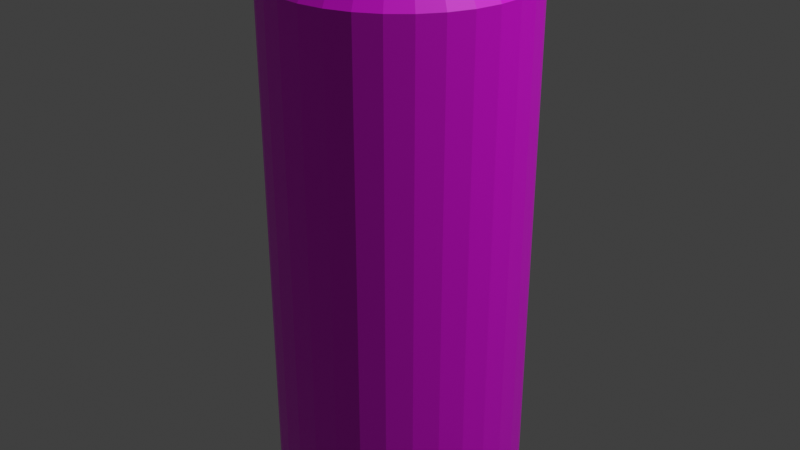 # Source: Plechovka.blend  (saved by Blender 4.2.66; exported with 4.5.12 LTS)
import bpy
from mathutils import Matrix  # noqa: F401  (used for matrix-valued properties, if any)

bpy.ops.wm.read_factory_settings(use_empty=True)
scene = bpy.context.scene
scene.name = 'Scene'

# ---- collections
col_collection = bpy.data.collections.new('Collection'); scene.collection.children.link(col_collection)

# ---- images (referenced by path relative to the original .blend; pixels are not part of the script)
import os
ASSET_DIR = os.environ.get("B2B_ASSET_DIR", "")  # directory of the original .blend (textures are referenced by path, not embedded)
HERE = os.path.dirname(os.path.abspath(__file__))  # packed textures are extracted next to this script under _unpacked/

def load_image(name, relpath, width, height, colorspace="sRGB"):
    """Load a texture the original file referenced (path relative to the .blend, or extracted next to this script)."""
    p = next((c for c in (os.path.join(HERE, relpath), os.path.join(ASSET_DIR, relpath)) if relpath and os.path.exists(c)), "")
    if p:
        img = bpy.data.images.load(p, check_existing=True)
        img.name = name
    else:  # same state as the original file: an image datablock whose file is absent (Cycles renders it pink)
        img = bpy.data.images.new(name, width, height)
        img.source = "FILE"
        img.filepath = "//" + (relpath or name)
    img.colorspace_settings.name = colorspace
    return img
img_skener_202501211_png = load_image('Skener_202501211.png', 'Skener_202501211.png', 1024, 1024, 'sRGB')

# ---- materials (node trees are filled in below, after node groups)
mat_image = bpy.data.materials.new('Image')

# ---- material node trees
mat_image.use_nodes = True; mat_image.node_tree.nodes.clear()
_N = mat_image.node_tree.nodes; _L = mat_image.node_tree.links
n0 = _N.new('ShaderNodeBsdfPrincipled'); n0.name = 'Principled BSDF'; n0.location = (10, 300)
n1 = _N.new('ShaderNodeOutputMaterial'); n1.name = 'Material Output'; n1.location = (300, 300)
n2 = _N.new('ShaderNodeTexImage'); n2.name = 'Image Texture'; n2.location = (-370, 182)
n2.image = img_skener_202501211_png
n2.extension = 'MIRROR'
_L.new(n0.outputs[0], n1.inputs[0])
_L.new(n2.outputs[0], n0.inputs[0])
n1.is_active_output = True

# ---- world
world_world = bpy.data.worlds.new('World'); scene.world = world_world
world_world.use_nodes = True; world_world.node_tree.nodes.clear()
_N = world_world.node_tree.nodes; _L = world_world.node_tree.links
n0 = _N.new('ShaderNodeOutputWorld'); n0.name = 'World Output'; n0.location = (300, 300)
n1 = _N.new('ShaderNodeBackground'); n1.name = 'Background'; n1.location = (10, 300)
n1.inputs[0].default_value = (0.05088, 0.05088, 0.05088, 1.0)
_L.new(n1.outputs[0], n0.inputs[0])
n0.is_active_output = True
world_world.color = (0.05088, 0.05088, 0.05088)
world_world.use_sun_shadow = False
world_world.sun_shadow_jitter_overblur = 0.0

# ---- lights
light_light = bpy.data.lights.new('Light', 'POINT')
light_light.transmission_factor = 0.0
light_light.energy = 1000.0
light_light.shadow_soft_size = 0.1
light_light.shadow_maximum_resolution = 0.006
light_light.use_absolute_resolution = True

# ---- meshes
me_cylinder = bpy.data.meshes.new('Cylinder')
me_cylinder.from_pydata([(8.585e-10, 0.8487, -0.8818), (8.606e-10, 0.8483, 1.014), (0.1656, 0.8324, -0.8818), (0.1655, 0.832, 1.014), (0.3248, 0.7841, -0.8818), (0.3246, 0.7837, 1.014), (0.4715, 0.7056, -0.8818), (0.4713, 0.7053, 1.014), (0.6001, 0.6001, -0.8818), (0.5998, 0.5998, 1.014), (0.7056, 0.4715, -0.8818), (0.7053, 0.4713, 1.014), (0.7841, 0.3248, -0.8818), (0.7837, 0.3246, 1.014), (0.8324, 0.1656, -0.8818), (0.832, 0.1655, 1.014), (0.8487, 4.316e-10, -0.8818), (0.8483, 4.326e-10, 1.014), (0.8324, -0.1656, -0.8818), (0.832, -0.1655, 1.014), (0.7841, -0.3248, -0.8818), (0.7837, -0.3246, 1.014), (0.7056, -0.4715, -0.8818), (0.7053, -0.4713, 1.014), (0.6001, -0.6001, -0.8818), (0.5998, -0.5998, 1.014), (0.4715, -0.7056, -0.8818), (0.4713, -0.7053, 1.014), (0.3248, -0.7841, -0.8818), (0.3246, -0.7837, 1.014), (0.1656, -0.8324, -0.8818), (0.1655, -0.832, 1.014), (8.585e-10, -0.8487, -0.8818), (8.606e-10, -0.8483, 1.014), (-0.1656, -0.8324, -0.8818), (-0.1655, -0.832, 1.014), (-0.3248, -0.7841, -0.8818), (-0.3246, -0.7837, 1.014), (-0.4715, -0.7056, -0.8818), (-0.4713, -0.7053, 1.014), (-0.6001, -0.6001, -0.8818), (-0.5998, -0.5998, 1.014), (-0.7056, -0.4715, -0.8818), (-0.7053, -0.4713, 1.014), (-0.7841, -0.3248, -0.8818), (-0.7837, -0.3246, 1.014), (-0.8324, -0.1656, -0.8818), (-0.832, -0.1655, 1.014), (-0.8487, 4.316e-10, -0.8818), (-0.8483, 4.326e-10, 1.014), (-0.8324, 0.1656, -0.8818), (-0.832, 0.1655, 1.014), (-0.7841, 0.3248, -0.8818), (-0.7837, 0.3246, 1.014), (-0.7056, 0.4715, -0.8818), (-0.7053, 0.4713, 1.014), (-0.6001, 0.6001, -0.8818), (-0.5998, 0.5998, 1.014), (-0.4715, 0.7056, -0.8818), (-0.4713, 0.7053, 1.014), (-0.3248, 0.7841, -0.8818), (-0.3246, 0.7837, 1.014), (-0.1656, 0.8324, -0.8818), (-0.1655, 0.832, 1.014), (0.0, 1.0, -0.9008), (0.1951, 0.9808, -0.9008), (0.3827, 0.9239, -0.9008), (0.5556, 0.8315, -0.9008), (0.7071, 0.7071, -0.9008), (0.8315, 0.5556, -0.9008), (0.9239, 0.3827, -0.9008), (0.9808, 0.1951, -0.9008), (1.0, 0.0, -0.9008), (0.9808, -0.1951, -0.9008), (0.9239, -0.3827, -0.9008), (0.8315, -0.5556, -0.9008), (0.7071, -0.7071, -0.9008), (0.5556, -0.8315, -0.9008), (0.3827, -0.9239, -0.9008), (0.1951, -0.9808, -0.9008), (0.0, -1.0, -0.9008), (-0.1951, -0.9808, -0.9008), (-0.3827, -0.9239, -0.9008), (-0.5556, -0.8315, -0.9008), (-0.7071, -0.7071, -0.9008), (-0.8315, -0.5556, -0.9008), (-0.9239, -0.3827, -0.9008), (-0.9808, -0.1951, -0.9008), (-1.0, 0.0, -0.9008), (-0.9808, 0.1951, -0.9008), (-0.9239, 0.3827, -0.9008), (-0.8315, 0.5556, -0.9008), (-0.7071, 0.7071, -0.9008), (-0.5556, 0.8315, -0.9008), (-0.3827, 0.9239, -0.9008), (-0.1951, 0.9808, -0.9008), (0.0, 1.0, 0.9019), (0.1951, 0.9808, 0.9019), (0.3827, 0.9239, 0.9019), (0.5556, 0.8315, 0.9019), (0.7071, 0.7071, 0.9019), (0.8315, 0.5556, 0.9019), (0.9239, 0.3827, 0.9019), (0.9808, 0.1951, 0.9019), (1.0, 0.0, 0.9019), (0.9808, -0.1951, 0.9019), (0.9239, -0.3827, 0.9019), (0.8315, -0.5556, 0.9019), (0.7071, -0.7071, 0.9019), (0.5556, -0.8315, 0.9019), (0.3827, -0.9239, 0.9019), (0.1951, -0.9808, 0.9019), (0.0, -1.0, 0.9019), (-0.1951, -0.9808, 0.9019), (-0.3827, -0.9239, 0.9019), (-0.5556, -0.8315, 0.9019), (-0.7071, -0.7071, 0.9019), (-0.8315, -0.5556, 0.9019), (-0.9239, -0.3827, 0.9019), (-0.9808, -0.1951, 0.9019), (-1.0, 0.0, 0.9019), (-0.9808, 0.1951, 0.9019), (-0.9239, 0.3827, 0.9019), (-0.8315, 0.5556, 0.9019), (-0.7071, 0.7071, 0.9019), (-0.5556, 0.8315, 0.9019), (-0.3827, 0.9239, 0.9019), (-0.1951, 0.9808, 0.9019), (0.1605, 0.8068, 1.014), (5.155e-10, 0.8226, 1.014), (0.3148, 0.76, 1.014), (0.457, 0.684, 1.014), (0.5817, 0.5817, 1.014), (0.684, 0.457, 1.014), (0.76, 0.3148, 1.014), (0.8068, 0.1605, 1.014), (0.8226, 1.873e-10, 1.014), (0.8068, -0.1605, 1.014), (0.76, -0.3148, 1.014), (0.684, -0.457, 1.014), (0.5817, -0.5817, 1.014), (0.457, -0.684, 1.014), (0.3148, -0.76, 1.014), (0.1605, -0.8068, 1.014), (5.155e-10, -0.8226, 1.014), (-0.1605, -0.8068, 1.014), (-0.3148, -0.76, 1.014), (-0.457, -0.684, 1.014), (-0.5817, -0.5817, 1.014), (-0.684, -0.457, 1.014), (-0.76, -0.3148, 1.014), (-0.8068, -0.1605, 1.014), (-0.8226, 1.873e-10, 1.014), (-0.8068, 0.1605, 1.014), (-0.76, 0.3148, 1.014), (-0.684, 0.457, 1.014), (-0.5817, 0.5817, 1.014), (-0.457, 0.684, 1.014), (-0.3148, 0.76, 1.014), (-0.1605, 0.8068, 1.014), (0.1351, 0.6792, 0.9546), (4.388e-09, 0.6925, 0.9546), (0.265, 0.6398, 0.9546), (0.3847, 0.5758, 0.9546), (0.4897, 0.4897, 0.9546), (0.5758, 0.3847, 0.9546), (0.6398, 0.265, 0.9546), (0.6792, 0.1351, 0.9546), (0.6925, 6.43e-10, 0.9546), (0.6792, -0.1351, 0.9546), (0.6398, -0.265, 0.9546), (0.5758, -0.3847, 0.9546), (0.4897, -0.4897, 0.9546), (0.3847, -0.5758, 0.9546), (0.265, -0.6398, 0.9546), (0.1351, -0.6792, 0.9546), (4.388e-09, -0.6925, 0.9546), (-0.1351, -0.6792, 0.9546), (-0.265, -0.6398, 0.9546), (-0.3847, -0.5758, 0.9546), (-0.4897, -0.4897, 0.9546), (-0.5758, -0.3847, 0.9546), (-0.6398, -0.265, 0.9546), (-0.6792, -0.1351, 0.9546), (-0.6925, 6.43e-10, 0.9546), (-0.6792, 0.1351, 0.9546), (-0.6398, 0.265, 0.9546), (-0.5758, 0.3847, 0.9546), (-0.4897, 0.4897, 0.9546), (-0.3847, 0.5758, 0.9546), (-0.265, 0.6398, 0.9546), (-0.1351, 0.6792, 0.9546), (0.1747, 0.8784, -0.9504), (0.3428, 0.8275, -0.9504), (0.4976, 0.7447, -0.9504), (0.6333, 0.6333, -0.9504), (0.7447, 0.4976, -0.9504), (0.8275, 0.3428, -0.9504), (0.8784, 0.1747, -0.9504), (0.8957, 9.205e-11, -0.9504), (0.8784, -0.1747, -0.9504), (0.8275, -0.3428, -0.9504), (0.7447, -0.4976, -0.9504), (0.6333, -0.6333, -0.9504), (0.4976, -0.7447, -0.9504), (0.3428, -0.8275, -0.9504), (0.1747, -0.8784, -0.9504), (1.721e-09, -0.8957, -0.9504), (-0.1747, -0.8784, -0.9504), (-0.3428, -0.8275, -0.9504), (-0.4976, -0.7447, -0.9504), (-0.6333, -0.6333, -0.9504), (-0.7447, -0.4976, -0.9504), (-0.8275, -0.3428, -0.9504), (-0.8784, -0.1747, -0.9504), (-0.8957, 9.205e-11, -0.9504), (-0.8784, 0.1747, -0.9504), (-0.8275, 0.3428, -0.9504), (-0.7447, 0.4976, -0.9504), (-0.6333, 0.6333, -0.9504), (-0.4976, 0.7447, -0.9504), (-0.3428, 0.8275, -0.9504), (-0.1747, 0.8784, -0.9504), (1.721e-09, 0.8957, -0.9504), (1.41e-09, 0.9087, -0.9417), (3.528e-10, 0.9679, -0.9114), (8.257e-10, 0.9375, -0.925), (0.1888, 0.9493, -0.9114), (0.1773, 0.8912, -0.9417), (0.1829, 0.9195, -0.925), (0.3704, 0.8942, -0.9114), (0.3477, 0.8395, -0.9417), (0.3588, 0.8662, -0.925), (0.5377, 0.8048, -0.9114), (0.5048, 0.7555, -0.9417), (0.5209, 0.7795, -0.925), (0.6844, 0.6844, -0.9114), (0.6425, 0.6425, -0.9417), (0.6629, 0.6629, -0.925), (0.8048, 0.5377, -0.9114), (0.7555, 0.5048, -0.9417), (0.7795, 0.5209, -0.925), (0.8942, 0.3704, -0.9114), (0.8395, 0.3477, -0.9417), (0.8662, 0.3588, -0.925), (0.9493, 0.1888, -0.9114), (0.8912, 0.1773, -0.9417), (0.9195, 0.1829, -0.925), (0.9679, 1.085e-10, -0.9114), (0.9087, 1.216e-10, -0.9417), (0.9375, 1.468e-10, -0.925), (0.9493, -0.1888, -0.9114), (0.8912, -0.1773, -0.9417), (0.9195, -0.1829, -0.925), (0.8942, -0.3704, -0.9114), (0.8395, -0.3477, -0.9417), (0.8662, -0.3588, -0.925), (0.8048, -0.5377, -0.9114), (0.7555, -0.5048, -0.9417), (0.7795, -0.5209, -0.925), (0.6844, -0.6844, -0.9114), (0.6425, -0.6425, -0.9417), (0.6629, -0.6629, -0.925), (0.5377, -0.8048, -0.9114), (0.5048, -0.7555, -0.9417), (0.5209, -0.7795, -0.925), (0.3704, -0.8942, -0.9114), (0.3477, -0.8395, -0.9417), (0.3588, -0.8662, -0.925), (0.1888, -0.9493, -0.9114), (0.1773, -0.8912, -0.9417), (0.1829, -0.9195, -0.925), (3.528e-10, -0.9679, -0.9114), (1.41e-09, -0.9087, -0.9417), (8.257e-10, -0.9375, -0.925), (-0.1888, -0.9493, -0.9114), (-0.1773, -0.8912, -0.9417), (-0.1829, -0.9195, -0.925), (-0.3704, -0.8942, -0.9114), (-0.3477, -0.8395, -0.9417), (-0.3588, -0.8662, -0.925), (-0.5377, -0.8048, -0.9114), (-0.5048, -0.7555, -0.9417), (-0.5209, -0.7795, -0.925), (-0.6844, -0.6844, -0.9114), (-0.6425, -0.6425, -0.9417), (-0.6629, -0.6629, -0.925), (-0.8048, -0.5377, -0.9114), (-0.7555, -0.5048, -0.9417), (-0.7795, -0.5209, -0.925), (-0.8942, -0.3704, -0.9114), (-0.8395, -0.3477, -0.9417), (-0.8662, -0.3588, -0.925), (-0.9493, -0.1888, -0.9114), (-0.8912, -0.1773, -0.9417), (-0.9195, -0.1829, -0.925), (-0.9679, 1.085e-10, -0.9114), (-0.9087, 1.216e-10, -0.9417), (-0.9375, 1.468e-10, -0.925), (-0.9493, 0.1888, -0.9114), (-0.8912, 0.1773, -0.9417), (-0.9195, 0.1829, -0.925), (-0.8942, 0.3704, -0.9114), (-0.8395, 0.3477, -0.9417), (-0.8662, 0.3588, -0.925), (-0.8048, 0.5377, -0.9114), (-0.7555, 0.5048, -0.9417), (-0.7795, 0.5209, -0.925), (-0.6844, 0.6844, -0.9114), (-0.6425, 0.6425, -0.9417), (-0.6629, 0.6629, -0.925), (-0.5377, 0.8048, -0.9114), (-0.5048, 0.7555, -0.9417), (-0.5209, 0.7795, -0.925), (-0.3704, 0.8942, -0.9114), (-0.3477, 0.8395, -0.9417), (-0.3588, 0.8662, -0.925), (-0.1888, 0.9493, -0.9114), (-0.1773, 0.8912, -0.9417), (-0.1829, 0.9195, -0.925)], [], [(96, 1, 3, 97), (97, 3, 5, 98), (98, 5, 7, 99), (99, 7, 9, 100), (100, 9, 11, 101), (101, 11, 13, 102), (102, 13, 15, 103), (103, 15, 17, 104), (104, 17, 19, 105), (105, 19, 21, 106), (106, 21, 23, 107), (107, 23, 25, 108), (108, 25, 27, 109), (109, 27, 29, 110), (110, 29, 31, 111), (111, 31, 33, 112), (112, 33, 35, 113), (113, 35, 37, 114), (114, 37, 39, 115), (115, 39, 41, 116), (116, 41, 43, 117), (117, 43, 45, 118), (118, 45, 47, 119), (119, 47, 49, 120), (120, 49, 51, 121), (121, 51, 53, 122), (122, 53, 55, 123), (123, 55, 57, 124), (124, 57, 59, 125), (125, 59, 61, 126), (13, 11, 133, 134), (126, 61, 63, 127), (127, 63, 1, 96), (0, 2, 4, 6, 8, 10, 12, 14, 16, 18, 20, 22, 24, 26, 28, 30, 32, 34, 36, 38, 40, 42, 44, 46, 48, 50, 52, 54, 56, 58, 60, 62), (192, 228, 231, 193), (221, 315, 318, 222), (220, 312, 315, 221), (219, 309, 312, 220), (218, 306, 309, 219), (217, 303, 306, 218), (216, 300, 303, 217), (215, 297, 300, 216), (214, 294, 297, 215), (213, 291, 294, 214), (212, 288, 291, 213), (211, 285, 288, 212), (210, 282, 285, 211), (209, 279, 282, 210), (208, 276, 279, 209), (207, 273, 276, 208), (206, 270, 273, 207), (205, 267, 270, 206), (204, 264, 267, 205), (203, 261, 264, 204), (202, 258, 261, 203), (201, 255, 258, 202), (200, 252, 255, 201), (199, 249, 252, 200), (198, 246, 249, 199), (197, 243, 246, 198), (196, 240, 243, 197), (195, 237, 240, 196), (194, 234, 237, 195), (193, 231, 234, 194), (222, 318, 224, 223), (95, 127, 96, 64), (94, 126, 127, 95), (93, 125, 126, 94), (92, 124, 125, 93), (91, 123, 124, 92), (90, 122, 123, 91), (89, 121, 122, 90), (88, 120, 121, 89), (87, 119, 120, 88), (86, 118, 119, 87), (85, 117, 118, 86), (84, 116, 117, 85), (83, 115, 116, 84), (82, 114, 115, 83), (81, 113, 114, 82), (80, 112, 113, 81), (79, 111, 112, 80), (78, 110, 111, 79), (77, 109, 110, 78), (76, 108, 109, 77), (75, 107, 108, 76), (74, 106, 107, 75), (73, 105, 106, 74), (72, 104, 105, 73), (71, 103, 104, 72), (70, 102, 103, 71), (69, 101, 102, 70), (68, 100, 101, 69), (67, 99, 100, 68), (66, 98, 99, 67), (65, 97, 98, 66), (64, 96, 97, 65), (150, 149, 181, 182), (31, 29, 142, 143), (49, 47, 151, 152), (5, 3, 128, 130), (23, 21, 138, 139), (41, 39, 147, 148), (59, 57, 156, 157), (15, 13, 134, 135), (33, 31, 143, 144), (51, 49, 152, 153), (7, 5, 130, 131), (25, 23, 139, 140), (43, 41, 148, 149), (61, 59, 157, 158), (17, 15, 135, 136), (35, 33, 144, 145), (53, 51, 153, 154), (9, 7, 131, 132), (27, 25, 140, 141), (45, 43, 149, 150), (63, 61, 158, 159), (19, 17, 136, 137), (37, 35, 145, 146), (55, 53, 154, 155), (11, 9, 132, 133), (29, 27, 141, 142), (47, 45, 150, 151), (3, 1, 129, 128), (1, 63, 159, 129), (21, 19, 137, 138), (39, 37, 146, 147), (57, 55, 155, 156), (160, 161, 191, 190, 189, 188, 187, 186, 185, 184, 183, 182, 181, 180, 179, 178, 177, 176, 175, 174, 173, 172, 171, 170, 169, 168, 167, 166, 165, 164, 163, 162), (137, 136, 168, 169), (151, 150, 182, 183), (138, 137, 169, 170), (152, 151, 183, 184), (139, 138, 170, 171), (153, 152, 184, 185), (140, 139, 171, 172), (154, 153, 185, 186), (141, 140, 172, 173), (155, 154, 186, 187), (142, 141, 173, 174), (128, 129, 161, 160), (156, 155, 187, 188), (143, 142, 174, 175), (130, 128, 160, 162), (157, 156, 188, 189), (144, 143, 175, 176), (131, 130, 162, 163), (158, 157, 189, 190), (145, 144, 176, 177), (132, 131, 163, 164), (159, 158, 190, 191), (146, 145, 177, 178), (133, 132, 164, 165), (129, 159, 191, 161), (147, 146, 178, 179), (134, 133, 165, 166), (148, 147, 179, 180), (135, 134, 166, 167), (149, 148, 180, 181), (136, 135, 167, 168), (0, 223, 192, 2), (2, 192, 193, 4), (4, 193, 194, 6), (6, 194, 195, 8), (8, 195, 196, 10), (10, 196, 197, 12), (12, 197, 198, 14), (14, 198, 199, 16), (16, 199, 200, 18), (18, 200, 201, 20), (20, 201, 202, 22), (22, 202, 203, 24), (24, 203, 204, 26), (26, 204, 205, 28), (28, 205, 206, 30), (30, 206, 207, 32), (32, 207, 208, 34), (34, 208, 209, 36), (36, 209, 210, 38), (38, 210, 211, 40), (40, 211, 212, 42), (42, 212, 213, 44), (44, 213, 214, 46), (46, 214, 215, 48), (48, 215, 216, 50), (50, 216, 217, 52), (52, 217, 218, 54), (54, 218, 219, 56), (56, 219, 220, 58), (58, 220, 221, 60), (60, 221, 222, 62), (62, 222, 223, 0), (317, 95, 64, 225), (227, 65, 66, 230), (230, 66, 67, 233), (233, 67, 68, 236), (236, 68, 69, 239), (239, 69, 70, 242), (242, 70, 71, 245), (245, 71, 72, 248), (248, 72, 73, 251), (251, 73, 74, 254), (254, 74, 75, 257), (257, 75, 76, 260), (260, 76, 77, 263), (263, 77, 78, 266), (266, 78, 79, 269), (269, 79, 80, 272), (272, 80, 81, 275), (275, 81, 82, 278), (278, 82, 83, 281), (281, 83, 84, 284), (284, 84, 85, 287), (287, 85, 86, 290), (290, 86, 87, 293), (293, 87, 88, 296), (296, 88, 89, 299), (299, 89, 90, 302), (302, 90, 91, 305), (305, 91, 92, 308), (308, 92, 93, 311), (311, 93, 94, 314), (314, 94, 95, 317), (223, 224, 228, 192), (225, 227, 229, 226), (226, 229, 228, 224), (227, 230, 232, 229), (229, 232, 231, 228), (230, 233, 235, 232), (232, 235, 234, 231), (233, 236, 238, 235), (235, 238, 237, 234), (236, 239, 241, 238), (238, 241, 240, 237), (239, 242, 244, 241), (241, 244, 243, 240), (242, 245, 247, 244), (244, 247, 246, 243), (245, 248, 250, 247), (247, 250, 249, 246), (248, 251, 253, 250), (250, 253, 252, 249), (251, 254, 256, 253), (253, 256, 255, 252), (254, 257, 259, 256), (256, 259, 258, 255), (257, 260, 262, 259), (259, 262, 261, 258), (260, 263, 265, 262), (262, 265, 264, 261), (263, 266, 268, 265), (265, 268, 267, 264), (266, 269, 271, 268), (268, 271, 270, 267), (269, 272, 274, 271), (271, 274, 273, 270), (272, 275, 277, 274), (274, 277, 276, 273), (275, 278, 280, 277), (277, 280, 279, 276), (278, 281, 283, 280), (280, 283, 282, 279), (281, 284, 286, 283), (283, 286, 285, 282), (284, 287, 289, 286), (286, 289, 288, 285), (287, 290, 292, 289), (289, 292, 291, 288), (290, 293, 295, 292), (292, 295, 294, 291), (293, 296, 298, 295), (295, 298, 297, 294), (296, 299, 301, 298), (298, 301, 300, 297), (299, 302, 304, 301), (301, 304, 303, 300), (302, 305, 307, 304), (304, 307, 306, 303), (305, 308, 310, 307), (307, 310, 309, 306), (308, 311, 313, 310), (310, 313, 312, 309), (311, 314, 316, 313), (313, 316, 315, 312), (314, 317, 319, 316), (316, 319, 318, 315), (317, 225, 226, 319), (319, 226, 224, 318), (225, 64, 65, 227)])
_uv = me_cylinder.uv_layers.new(name='UVMap')
_uv.uv.foreach_set('vector', [0.5347, 0.07297, 0.7039, 0.06314, 0.7062, 0.08482, 0.537, 0.09466, 0.537, 0.09466, 0.7062, 0.08482, 0.7084, 0.1065, 0.5392, 0.1163, 0.5392, 0.1163, 0.7084, 0.1065, 0.7107, 0.1282, 0.5415, 0.138, 0.5415, 0.138, 0.7107, 0.1282, 0.713, 0.1499, 0.5438, 0.1597, 0.5438, 0.1597, 0.713, 0.1499, 0.7152, 0.1715, 0.546, 0.1814, 0.546, 0.1814, 0.7152, 0.1715, 0.7175, 0.1932, 0.5483, 0.2031, 0.5483, 0.2031, 0.7175, 0.1932, 0.7198, 0.2149, 0.5506, 0.2247, 0.5506, 0.2247, 0.7198, 0.2149, 0.7221, 0.2366, 0.5528, 0.2464, 0.5528, 0.2464, 0.7221, 0.2366, 0.7243, 0.2583, 0.5551, 0.2681, 0.5551, 0.2681, 0.7243, 0.2583, 0.7266, 0.28, 0.5574, 0.2898, 0.5574, 0.2898, 0.7266, 0.28, 0.7289, 0.3016, 0.5596, 0.3115, 0.5596, 0.3115, 0.7289, 0.3016, 0.7311, 0.3233, 0.5619, 0.3332, 0.5619, 0.3332, 0.7311, 0.3233, 0.7334, 0.345, 0.5642, 0.3548, 0.5642, 0.3548, 0.7334, 0.345, 0.7357, 0.3667, 0.5664, 0.3765, 0.5664, 0.3765, 0.7357, 0.3667, 0.7379, 0.3884, 0.5687, 0.3982, 0.5687, 0.3982, 0.7379, 0.3884, 0.7402, 0.41, 0.571, 0.4199, 0.571, 0.4199, 0.7402, 0.41, 0.7425, 0.4317, 0.5732, 0.4416, 0.5732, 0.4416, 0.7425, 0.4317, 0.7447, 0.4534, 0.5755, 0.4632, 0.5755, 0.4632, 0.7447, 0.4534, 0.747, 0.4751, 0.5778, 0.4849, 0.5778, 0.4849, 0.747, 0.4751, 0.7493, 0.4968, 0.5801, 0.5066, 0.5801, 0.5066, 0.7493, 0.4968, 0.7515, 0.5185, 0.5823, 0.5283, 0.5823, 0.5283, 0.7515, 0.5185, 0.7538, 0.5401, 0.5846, 0.55, 0.5846, 0.55, 0.7538, 0.5401, 0.7561, 0.5618, 0.5869, 0.5717, 0.5869, 0.5717, 0.7561, 0.5618, 0.7583, 0.5835, 0.5891, 0.5933, 0.5891, 0.5933, 0.7583, 0.5835, 0.7606, 0.6052, 0.5914, 0.615, 0.5914, 0.615, 0.7606, 0.6052, 0.7629, 0.6269, 0.5937, 0.6367, 0.5937, 0.6367, 0.7629, 0.6269, 0.7651, 0.6486, 0.5959, 0.6584, 0.5959, 0.6584, 0.7651, 0.6486, 0.7674, 0.6702, 0.5982, 0.6801, 0.5982, 0.6801, 0.7674, 0.6702, 0.7697, 0.6919, 0.6005, 0.7017, 0.6005, 0.7017, 0.7697, 0.6919, 0.7719, 0.7136, 0.6027, 0.7234, 0.7175, 0.1932, 0.7152, 0.1715, 0.7152, 0.1715, 0.7175, 0.1932, 0.6027, 0.7234, 0.7719, 0.7136, 0.7742, 0.7353, 0.605, 0.7451, 0.605, 0.7451, 0.7742, 0.7353, 0.7765, 0.757, 0.6073, 0.7668, 0.983, 0.04329, 0.9824, 0.03727, 0.9801, 0.03139, 0.976, 0.02587, 0.9703, 0.02094, 0.9633, 0.01677, 0.9552, 0.01353, 0.9464, 0.01135, 0.9371, 0.0103, 0.9277, 0.01043, 0.9186, 0.01173, 0.9102, 0.01416, 0.9027, 0.01761, 0.8964, 0.02196, 0.8917, 0.02704, 0.8886, 0.03266, 0.8873, 0.03859, 0.8878, 0.04462, 0.8902, 0.0505, 0.8943, 0.05601, 0.8999, 0.06095, 0.9069, 0.06512, 0.915, 0.06836, 0.9239, 0.07054, 0.9332, 0.07159, 0.9425, 0.07146, 0.9516, 0.07015, 0.9601, 0.06773, 0.9676, 0.06427, 0.9738, 0.05992, 0.9786, 0.05484, 0.9817, 0.04923, 0.1985, 0.1143, 0.2193, 0.1131, 0.2215, 0.1348, 0.2008, 0.136, 0.2643, 0.7431, 0.285, 0.7419, 0.2873, 0.7636, 0.2665, 0.7648, 0.262, 0.7214, 0.2828, 0.7202, 0.285, 0.7419, 0.2643, 0.7431, 0.2597, 0.6997, 0.2805, 0.6985, 0.2828, 0.7202, 0.262, 0.7214, 0.2575, 0.6781, 0.2782, 0.6768, 0.2805, 0.6985, 0.2597, 0.6997, 0.2552, 0.6564, 0.276, 0.6552, 0.2782, 0.6768, 0.2575, 0.6781, 0.2529, 0.6347, 0.2737, 0.6335, 0.276, 0.6552, 0.2552, 0.6564, 0.2507, 0.613, 0.2714, 0.6118, 0.2737, 0.6335, 0.2529, 0.6347, 0.2484, 0.5913, 0.2692, 0.5901, 0.2714, 0.6118, 0.2507, 0.613, 0.2461, 0.5696, 0.2669, 0.5684, 0.2692, 0.5901, 0.2484, 0.5913, 0.2439, 0.548, 0.2646, 0.5468, 0.2669, 0.5684, 0.2461, 0.5696, 0.2416, 0.5263, 0.2624, 0.5251, 0.2646, 0.5468, 0.2439, 0.548, 0.2393, 0.5046, 0.2601, 0.5034, 0.2624, 0.5251, 0.2416, 0.5263, 0.2371, 0.4829, 0.2578, 0.4817, 0.2601, 0.5034, 0.2393, 0.5046, 0.2348, 0.4612, 0.2556, 0.46, 0.2578, 0.4817, 0.2371, 0.4829, 0.2325, 0.4396, 0.2533, 0.4383, 0.2556, 0.46, 0.2348, 0.4612, 0.2303, 0.4179, 0.251, 0.4167, 0.2533, 0.4383, 0.2325, 0.4396, 0.228, 0.3962, 0.2487, 0.395, 0.251, 0.4167, 0.2303, 0.4179, 0.2257, 0.3745, 0.2465, 0.3733, 0.2487, 0.395, 0.228, 0.3962, 0.2234, 0.3528, 0.2442, 0.3516, 0.2465, 0.3733, 0.2257, 0.3745, 0.2212, 0.3311, 0.2419, 0.3299, 0.2442, 0.3516, 0.2234, 0.3528, 0.2189, 0.3095, 0.2397, 0.3083, 0.2419, 0.3299, 0.2212, 0.3311, 0.2166, 0.2878, 0.2374, 0.2866, 0.2397, 0.3083, 0.2189, 0.3095, 0.2144, 0.2661, 0.2351, 0.2649, 0.2374, 0.2866, 0.2166, 0.2878, 0.2121, 0.2444, 0.2329, 0.2432, 0.2351, 0.2649, 0.2144, 0.2661, 0.2098, 0.2227, 0.2306, 0.2215, 0.2329, 0.2432, 0.2121, 0.2444, 0.2076, 0.2011, 0.2283, 0.1998, 0.2306, 0.2215, 0.2098, 0.2227, 0.2053, 0.1794, 0.2261, 0.1782, 0.2283, 0.1998, 0.2076, 0.2011, 0.203, 0.1577, 0.2238, 0.1565, 0.2261, 0.1782, 0.2053, 0.1794, 0.2008, 0.136, 0.2215, 0.1348, 0.2238, 0.1565, 0.203, 0.1577, 0.2665, 0.7648, 0.2873, 0.7636, 0.2896, 0.7853, 0.2688, 0.7865, 0.4358, 0.7549, 0.605, 0.7451, 0.6073, 0.7668, 0.4381, 0.7766, 0.4335, 0.7333, 0.6027, 0.7234, 0.605, 0.7451, 0.4358, 0.7549, 0.4313, 0.7116, 0.6005, 0.7017, 0.6027, 0.7234, 0.4335, 0.7333, 0.429, 0.6899, 0.5982, 0.6801, 0.6005, 0.7017, 0.4313, 0.7116, 0.4267, 0.6682, 0.5959, 0.6584, 0.5982, 0.6801, 0.429, 0.6899, 0.4244, 0.6465, 0.5937, 0.6367, 0.5959, 0.6584, 0.4267, 0.6682, 0.4222, 0.6249, 0.5914, 0.615, 0.5937, 0.6367, 0.4244, 0.6465, 0.4199, 0.6032, 0.5891, 0.5933, 0.5914, 0.615, 0.4222, 0.6249, 0.4176, 0.5815, 0.5869, 0.5717, 0.5891, 0.5933, 0.4199, 0.6032, 0.4154, 0.5598, 0.5846, 0.55, 0.5869, 0.5717, 0.4176, 0.5815, 0.4131, 0.5381, 0.5823, 0.5283, 0.5846, 0.55, 0.4154, 0.5598, 0.4108, 0.5164, 0.5801, 0.5066, 0.5823, 0.5283, 0.4131, 0.5381, 0.4086, 0.4948, 0.5778, 0.4849, 0.5801, 0.5066, 0.4108, 0.5164, 0.4063, 0.4731, 0.5755, 0.4632, 0.5778, 0.4849, 0.4086, 0.4948, 0.404, 0.4514, 0.5732, 0.4416, 0.5755, 0.4632, 0.4063, 0.4731, 0.4018, 0.4297, 0.571, 0.4199, 0.5732, 0.4416, 0.404, 0.4514, 0.3995, 0.408, 0.5687, 0.3982, 0.571, 0.4199, 0.4018, 0.4297, 0.3972, 0.3864, 0.5664, 0.3765, 0.5687, 0.3982, 0.3995, 0.408, 0.395, 0.3647, 0.5642, 0.3548, 0.5664, 0.3765, 0.3972, 0.3864, 0.3927, 0.343, 0.5619, 0.3332, 0.5642, 0.3548, 0.395, 0.3647, 0.3904, 0.3213, 0.5596, 0.3115, 0.5619, 0.3332, 0.3927, 0.343, 0.3882, 0.2996, 0.5574, 0.2898, 0.5596, 0.3115, 0.3904, 0.3213, 0.3859, 0.2779, 0.5551, 0.2681, 0.5574, 0.2898, 0.3882, 0.2996, 0.3836, 0.2563, 0.5528, 0.2464, 0.5551, 0.2681, 0.3859, 0.2779, 0.3814, 0.2346, 0.5506, 0.2247, 0.5528, 0.2464, 0.3836, 0.2563, 0.3791, 0.2129, 0.5483, 0.2031, 0.5506, 0.2247, 0.3814, 0.2346, 0.3768, 0.1912, 0.546, 0.1814, 0.5483, 0.2031, 0.3791, 0.2129, 0.3746, 0.1695, 0.5438, 0.1597, 0.546, 0.1814, 0.3768, 0.1912, 0.3723, 0.1479, 0.5415, 0.138, 0.5438, 0.1597, 0.3746, 0.1695, 0.37, 0.1262, 0.5392, 0.1163, 0.5415, 0.138, 0.3723, 0.1479, 0.3678, 0.1045, 0.537, 0.09466, 0.5392, 0.1163, 0.37, 0.1262, 0.3655, 0.08281, 0.5347, 0.07297, 0.537, 0.09466, 0.3678, 0.1045, 0.7538, 0.5401, 0.7515, 0.5185, 0.7515, 0.5185, 0.7538, 0.5401, 0.7379, 0.3884, 0.7357, 0.3667, 0.7357, 0.3667, 0.7379, 0.3884, 0.7583, 0.5835, 0.7561, 0.5618, 0.7561, 0.5618, 0.7583, 0.5835, 0.7084, 0.1065, 0.7062, 0.08482, 0.7062, 0.08482, 0.7084, 0.1065, 0.7289, 0.3016, 0.7266, 0.28, 0.7266, 0.28, 0.7289, 0.3016, 0.7493, 0.4968, 0.747, 0.4751, 0.747, 0.4751, 0.7493, 0.4968, 0.7697, 0.6919, 0.7674, 0.6702, 0.7674, 0.6702, 0.7697, 0.6919, 0.7198, 0.2149, 0.7175, 0.1932, 0.7175, 0.1932, 0.7198, 0.2149, 0.7402, 0.41, 0.7379, 0.3884, 0.7379, 0.3884, 0.7402, 0.41, 0.7606, 0.6052, 0.7583, 0.5835, 0.7583, 0.5835, 0.7606, 0.6052, 0.7107, 0.1282, 0.7084, 0.1065, 0.7084, 0.1065, 0.7107, 0.1282, 0.7311, 0.3233, 0.7289, 0.3016, 0.7289, 0.3016, 0.7311, 0.3233, 0.7515, 0.5185, 0.7493, 0.4968, 0.7493, 0.4968, 0.7515, 0.5185, 0.7719, 0.7136, 0.7697, 0.6919, 0.7697, 0.6919, 0.7719, 0.7136, 0.7221, 0.2366, 0.7198, 0.2149, 0.7198, 0.2149, 0.7221, 0.2366, 0.7425, 0.4317, 0.7402, 0.41, 0.7402, 0.41, 0.7425, 0.4317, 0.7629, 0.6269, 0.7606, 0.6052, 0.7606, 0.6052, 0.7629, 0.6269, 0.713, 0.1499, 0.7107, 0.1282, 0.7107, 0.1282, 0.713, 0.1499, 0.7334, 0.345, 0.7311, 0.3233, 0.7311, 0.3233, 0.7334, 0.345, 0.7538, 0.5401, 0.7515, 0.5185, 0.7515, 0.5185, 0.7538, 0.5401, 0.7742, 0.7353, 0.7719, 0.7136, 0.7719, 0.7136, 0.7742, 0.7353, 0.7243, 0.2583, 0.7221, 0.2366, 0.7221, 0.2366, 0.7243, 0.2583, 0.7447, 0.4534, 0.7425, 0.4317, 0.7425, 0.4317, 0.7447, 0.4534, 0.7651, 0.6486, 0.7629, 0.6269, 0.7629, 0.6269, 0.7651, 0.6486, 0.7152, 0.1715, 0.713, 0.1499, 0.713, 0.1499, 0.7152, 0.1715, 0.7357, 0.3667, 0.7334, 0.345, 0.7334, 0.345, 0.7357, 0.3667, 0.7561, 0.5618, 0.7538, 0.5401, 0.7538, 0.5401, 0.7561, 0.5618, 0.7062, 0.08482, 0.7039, 0.06314, 0.7039, 0.06314, 0.7062, 0.08482, 0.7765, 0.757, 0.7742, 0.7353, 0.7742, 0.7353, 0.7765, 0.757, 0.7266, 0.28, 0.7243, 0.2583, 0.7243, 0.2583, 0.7266, 0.28, 0.747, 0.4751, 0.7447, 0.4534, 0.7447, 0.4534, 0.747, 0.4751, 0.7674, 0.6702, 0.7651, 0.6486, 0.7651, 0.6486, 0.7674, 0.6702, 0.7062, 0.08482, 0.7039, 0.06314, 0.7742, 0.7353, 0.7719, 0.7136, 0.7697, 0.6919, 0.7674, 0.6702, 0.7651, 0.6486, 0.7629, 0.6269, 0.7606, 0.6052, 0.7583, 0.5835, 0.7561, 0.5618, 0.7538, 0.5401, 0.7515, 0.5185, 0.7493, 0.4968, 0.747, 0.4751, 0.7447, 0.4534, 0.7425, 0.4317, 0.7402, 0.41, 0.7379, 0.3884, 0.7357, 0.3667, 0.7334, 0.345, 0.7311, 0.3233, 0.7289, 0.3016, 0.7266, 0.28, 0.7243, 0.2583, 0.7221, 0.2366, 0.7198, 0.2149, 0.7175, 0.1932, 0.7152, 0.1715, 0.713, 0.1499, 0.7107, 0.1282, 0.7084, 0.1065, 0.7243, 0.2583, 0.7221, 0.2366, 0.7221, 0.2366, 0.7243, 0.2583, 0.7561, 0.5618, 0.7538, 0.5401, 0.7538, 0.5401, 0.7561, 0.5618, 0.7266, 0.28, 0.7243, 0.2583, 0.7243, 0.2583, 0.7266, 0.28, 0.7583, 0.5835, 0.7561, 0.5618, 0.7561, 0.5618, 0.7583, 0.5835, 0.7289, 0.3016, 0.7266, 0.28, 0.7266, 0.28, 0.7289, 0.3016, 0.7606, 0.6052, 0.7583, 0.5835, 0.7583, 0.5835, 0.7606, 0.6052, 0.7311, 0.3233, 0.7289, 0.3016, 0.7289, 0.3016, 0.7311, 0.3233, 0.7629, 0.6269, 0.7606, 0.6052, 0.7606, 0.6052, 0.7629, 0.6269, 0.7334, 0.345, 0.7311, 0.3233, 0.7311, 0.3233, 0.7334, 0.345, 0.7651, 0.6486, 0.7629, 0.6269, 0.7629, 0.6269, 0.7651, 0.6486, 0.7357, 0.3667, 0.7334, 0.345, 0.7334, 0.345, 0.7357, 0.3667, 0.7062, 0.08482, 0.7039, 0.06314, 0.7039, 0.06314, 0.7062, 0.08482, 0.7674, 0.6702, 0.7651, 0.6486, 0.7651, 0.6486, 0.7674, 0.6702, 0.7379, 0.3884, 0.7357, 0.3667, 0.7357, 0.3667, 0.7379, 0.3884, 0.7084, 0.1065, 0.7062, 0.08482, 0.7062, 0.08482, 0.7084, 0.1065, 0.7697, 0.6919, 0.7674, 0.6702, 0.7674, 0.6702, 0.7697, 0.6919, 0.7402, 0.41, 0.7379, 0.3884, 0.7379, 0.3884, 0.7402, 0.41, 0.7107, 0.1282, 0.7084, 0.1065, 0.7084, 0.1065, 0.7107, 0.1282, 0.7719, 0.7136, 0.7697, 0.6919, 0.7697, 0.6919, 0.7719, 0.7136, 0.7425, 0.4317, 0.7402, 0.41, 0.7402, 0.41, 0.7425, 0.4317, 0.713, 0.1499, 0.7107, 0.1282, 0.7107, 0.1282, 0.713, 0.1499, 0.7742, 0.7353, 0.7719, 0.7136, 0.7719, 0.7136, 0.7742, 0.7353, 0.7447, 0.4534, 0.7425, 0.4317, 0.7425, 0.4317, 0.7447, 0.4534, 0.7152, 0.1715, 0.713, 0.1499, 0.713, 0.1499, 0.7152, 0.1715, 0.7765, 0.757, 0.7742, 0.7353, 0.7742, 0.7353, 0.7765, 0.757, 0.747, 0.4751, 0.7447, 0.4534, 0.7447, 0.4534, 0.747, 0.4751, 0.7175, 0.1932, 0.7152, 0.1715, 0.7152, 0.1715, 0.7175, 0.1932, 0.7493, 0.4968, 0.747, 0.4751, 0.747, 0.4751, 0.7493, 0.4968, 0.7198, 0.2149, 0.7175, 0.1932, 0.7175, 0.1932, 0.7198, 0.2149, 0.7515, 0.5185, 0.7493, 0.4968, 0.7493, 0.4968, 0.7515, 0.5185, 0.7221, 0.2366, 0.7198, 0.2149, 0.7198, 0.2149, 0.7221, 0.2366, 0.02698, 0.1025, 0.1962, 0.09264, 0.1985, 0.1143, 0.02925, 0.1242, 0.02925, 0.1242, 0.1985, 0.1143, 0.2008, 0.136, 0.03152, 0.1458, 0.03152, 0.1458, 0.2008, 0.136, 0.203, 0.1577, 0.03379, 0.1675, 0.03379, 0.1675, 0.203, 0.1577, 0.2053, 0.1794, 0.03605, 0.1892, 0.03605, 0.1892, 0.2053, 0.1794, 0.2076, 0.2011, 0.03832, 0.2109, 0.03832, 0.2109, 0.2076, 0.2011, 0.2098, 0.2227, 0.04059, 0.2326, 0.04059, 0.2326, 0.2098, 0.2227, 0.2121, 0.2444, 0.04286, 0.2543, 0.04286, 0.2543, 0.2121, 0.2444, 0.2144, 0.2661, 0.04512, 0.2759, 0.04512, 0.2759, 0.2144, 0.2661, 0.2166, 0.2878, 0.04739, 0.2976, 0.04739, 0.2976, 0.2166, 0.2878, 0.2189, 0.3095, 0.04966, 0.3193, 0.04966, 0.3193, 0.2189, 0.3095, 0.2212, 0.3311, 0.05193, 0.341, 0.05193, 0.341, 0.2212, 0.3311, 0.2234, 0.3528, 0.05419, 0.3627, 0.05419, 0.3627, 0.2234, 0.3528, 0.2257, 0.3745, 0.05646, 0.3843, 0.05646, 0.3843, 0.2257, 0.3745, 0.228, 0.3962, 0.05873, 0.406, 0.05873, 0.406, 0.228, 0.3962, 0.2303, 0.4179, 0.061, 0.4277, 0.061, 0.4277, 0.2303, 0.4179, 0.2325, 0.4396, 0.06327, 0.4494, 0.06327, 0.4494, 0.2325, 0.4396, 0.2348, 0.4612, 0.06553, 0.4711, 0.06553, 0.4711, 0.2348, 0.4612, 0.2371, 0.4829, 0.0678, 0.4928, 0.0678, 0.4928, 0.2371, 0.4829, 0.2393, 0.5046, 0.07007, 0.5144, 0.07007, 0.5144, 0.2393, 0.5046, 0.2416, 0.5263, 0.07234, 0.5361, 0.07234, 0.5361, 0.2416, 0.5263, 0.2439, 0.548, 0.0746, 0.5578, 0.0746, 0.5578, 0.2439, 0.548, 0.2461, 0.5696, 0.07687, 0.5795, 0.07687, 0.5795, 0.2461, 0.5696, 0.2484, 0.5913, 0.07914, 0.6012, 0.07914, 0.6012, 0.2484, 0.5913, 0.2507, 0.613, 0.08141, 0.6228, 0.08141, 0.6228, 0.2507, 0.613, 0.2529, 0.6347, 0.08368, 0.6445, 0.08368, 0.6445, 0.2529, 0.6347, 0.2552, 0.6564, 0.08594, 0.6662, 0.08594, 0.6662, 0.2552, 0.6564, 0.2575, 0.6781, 0.08821, 0.6879, 0.08821, 0.6879, 0.2575, 0.6781, 0.2597, 0.6997, 0.09048, 0.7096, 0.09048, 0.7096, 0.2597, 0.6997, 0.262, 0.7214, 0.09275, 0.7313, 0.09275, 0.7313, 0.262, 0.7214, 0.2643, 0.7431, 0.09501, 0.7529, 0.09501, 0.7529, 0.2643, 0.7431, 0.2665, 0.7648, 0.09728, 0.7746, 0.09728, 0.7746, 0.2665, 0.7648, 0.2688, 0.7865, 0.09955, 0.7963, 0.3903, 0.7576, 0.4358, 0.7549, 0.4381, 0.7766, 0.3926, 0.7793, 0.3223, 0.1071, 0.3678, 0.1045, 0.37, 0.1262, 0.3246, 0.1288, 0.3246, 0.1288, 0.37, 0.1262, 0.3723, 0.1479, 0.3268, 0.1505, 0.3268, 0.1505, 0.3723, 0.1479, 0.3746, 0.1695, 0.3291, 0.1722, 0.3291, 0.1722, 0.3746, 0.1695, 0.3768, 0.1912, 0.3314, 0.1939, 0.3314, 0.1939, 0.3768, 0.1912, 0.3791, 0.2129, 0.3336, 0.2155, 0.3336, 0.2155, 0.3791, 0.2129, 0.3814, 0.2346, 0.3359, 0.2372, 0.3359, 0.2372, 0.3814, 0.2346, 0.3836, 0.2563, 0.3382, 0.2589, 0.3382, 0.2589, 0.3836, 0.2563, 0.3859, 0.2779, 0.3404, 0.2806, 0.3404, 0.2806, 0.3859, 0.2779, 0.3882, 0.2996, 0.3427, 0.3023, 0.3427, 0.3023, 0.3882, 0.2996, 0.3904, 0.3213, 0.345, 0.3239, 0.345, 0.3239, 0.3904, 0.3213, 0.3927, 0.343, 0.3472, 0.3456, 0.3472, 0.3456, 0.3927, 0.343, 0.395, 0.3647, 0.3495, 0.3673, 0.3495, 0.3673, 0.395, 0.3647, 0.3972, 0.3864, 0.3518, 0.389, 0.3518, 0.389, 0.3972, 0.3864, 0.3995, 0.408, 0.354, 0.4107, 0.354, 0.4107, 0.3995, 0.408, 0.4018, 0.4297, 0.3563, 0.4324, 0.3563, 0.4324, 0.4018, 0.4297, 0.404, 0.4514, 0.3586, 0.454, 0.3586, 0.454, 0.404, 0.4514, 0.4063, 0.4731, 0.3609, 0.4757, 0.3609, 0.4757, 0.4063, 0.4731, 0.4086, 0.4948, 0.3631, 0.4974, 0.3631, 0.4974, 0.4086, 0.4948, 0.4108, 0.5164, 0.3654, 0.5191, 0.3654, 0.5191, 0.4108, 0.5164, 0.4131, 0.5381, 0.3677, 0.5408, 0.3677, 0.5408, 0.4131, 0.5381, 0.4154, 0.5598, 0.3699, 0.5624, 0.3699, 0.5624, 0.4154, 0.5598, 0.4176, 0.5815, 0.3722, 0.5841, 0.3722, 0.5841, 0.4176, 0.5815, 0.4199, 0.6032, 0.3745, 0.6058, 0.3745, 0.6058, 0.4199, 0.6032, 0.4222, 0.6249, 0.3767, 0.6275, 0.3767, 0.6275, 0.4222, 0.6249, 0.4244, 0.6465, 0.379, 0.6492, 0.379, 0.6492, 0.4244, 0.6465, 0.4267, 0.6682, 0.3813, 0.6709, 0.3813, 0.6709, 0.4267, 0.6682, 0.429, 0.6899, 0.3835, 0.6925, 0.3835, 0.6925, 0.429, 0.6899, 0.4313, 0.7116, 0.3858, 0.7142, 0.3858, 0.7142, 0.4313, 0.7116, 0.4335, 0.7333, 0.3881, 0.7359, 0.3881, 0.7359, 0.4335, 0.7333, 0.4358, 0.7549, 0.3903, 0.7576, 0.1962, 0.09264, 0.217, 0.09144, 0.2193, 0.1131, 0.1985, 0.1143, 0.32, 0.08545, 0.3223, 0.1071, 0.2831, 0.1094, 0.2809, 0.08773, 0.2809, 0.08773, 0.2831, 0.1094, 0.2193, 0.1131, 0.217, 0.09144, 0.3223, 0.1071, 0.3246, 0.1288, 0.2854, 0.1311, 0.2831, 0.1094, 0.2831, 0.1094, 0.2854, 0.1311, 0.2215, 0.1348, 0.2193, 0.1131, 0.3246, 0.1288, 0.3268, 0.1505, 0.2877, 0.1528, 0.2854, 0.1311, 0.2854, 0.1311, 0.2877, 0.1528, 0.2238, 0.1565, 0.2215, 0.1348, 0.3268, 0.1505, 0.3291, 0.1722, 0.2899, 0.1745, 0.2877, 0.1528, 0.2877, 0.1528, 0.2899, 0.1745, 0.2261, 0.1782, 0.2238, 0.1565, 0.3291, 0.1722, 0.3314, 0.1939, 0.2922, 0.1961, 0.2899, 0.1745, 0.2899, 0.1745, 0.2922, 0.1961, 0.2283, 0.1998, 0.2261, 0.1782, 0.3314, 0.1939, 0.3336, 0.2155, 0.2945, 0.2178, 0.2922, 0.1961, 0.2922, 0.1961, 0.2945, 0.2178, 0.2306, 0.2215, 0.2283, 0.1998, 0.3336, 0.2155, 0.3359, 0.2372, 0.2967, 0.2395, 0.2945, 0.2178, 0.2945, 0.2178, 0.2967, 0.2395, 0.2329, 0.2432, 0.2306, 0.2215, 0.3359, 0.2372, 0.3382, 0.2589, 0.299, 0.2612, 0.2967, 0.2395, 0.2967, 0.2395, 0.299, 0.2612, 0.2351, 0.2649, 0.2329, 0.2432, 0.3382, 0.2589, 0.3404, 0.2806, 0.3013, 0.2829, 0.299, 0.2612, 0.299, 0.2612, 0.3013, 0.2829, 0.2374, 0.2866, 0.2351, 0.2649, 0.3404, 0.2806, 0.3427, 0.3023, 0.3035, 0.3045, 0.3013, 0.2829, 0.3013, 0.2829, 0.3035, 0.3045, 0.2397, 0.3083, 0.2374, 0.2866, 0.3427, 0.3023, 0.345, 0.3239, 0.3058, 0.3262, 0.3035, 0.3045, 0.3035, 0.3045, 0.3058, 0.3262, 0.2419, 0.3299, 0.2397, 0.3083, 0.345, 0.3239, 0.3472, 0.3456, 0.3081, 0.3479, 0.3058, 0.3262, 0.3058, 0.3262, 0.3081, 0.3479, 0.2442, 0.3516, 0.2419, 0.3299, 0.3472, 0.3456, 0.3495, 0.3673, 0.3103, 0.3696, 0.3081, 0.3479, 0.3081, 0.3479, 0.3103, 0.3696, 0.2465, 0.3733, 0.2442, 0.3516, 0.3495, 0.3673, 0.3518, 0.389, 0.3126, 0.3913, 0.3103, 0.3696, 0.3103, 0.3696, 0.3126, 0.3913, 0.2487, 0.395, 0.2465, 0.3733, 0.3518, 0.389, 0.354, 0.4107, 0.3149, 0.413, 0.3126, 0.3913, 0.3126, 0.3913, 0.3149, 0.413, 0.251, 0.4167, 0.2487, 0.395, 0.354, 0.4107, 0.3563, 0.4324, 0.3171, 0.4346, 0.3149, 0.413, 0.3149, 0.413, 0.3171, 0.4346, 0.2533, 0.4383, 0.251, 0.4167, 0.3563, 0.4324, 0.3586, 0.454, 0.3194, 0.4563, 0.3171, 0.4346, 0.3171, 0.4346, 0.3194, 0.4563, 0.2556, 0.46, 0.2533, 0.4383, 0.3586, 0.454, 0.3609, 0.4757, 0.3217, 0.478, 0.3194, 0.4563, 0.3194, 0.4563, 0.3217, 0.478, 0.2578, 0.4817, 0.2556, 0.46, 0.3609, 0.4757, 0.3631, 0.4974, 0.3239, 0.4997, 0.3217, 0.478, 0.3217, 0.478, 0.3239, 0.4997, 0.2601, 0.5034, 0.2578, 0.4817, 0.3631, 0.4974, 0.3654, 0.5191, 0.3262, 0.5214, 0.3239, 0.4997, 0.3239, 0.4997, 0.3262, 0.5214, 0.2624, 0.5251, 0.2601, 0.5034, 0.3654, 0.5191, 0.3677, 0.5408, 0.3285, 0.543, 0.3262, 0.5214, 0.3262, 0.5214, 0.3285, 0.543, 0.2646, 0.5468, 0.2624, 0.5251, 0.3677, 0.5408, 0.3699, 0.5624, 0.3308, 0.5647, 0.3285, 0.543, 0.3285, 0.543, 0.3308, 0.5647, 0.2669, 0.5684, 0.2646, 0.5468, 0.3699, 0.5624, 0.3722, 0.5841, 0.333, 0.5864, 0.3308, 0.5647, 0.3308, 0.5647, 0.333, 0.5864, 0.2692, 0.5901, 0.2669, 0.5684, 0.3722, 0.5841, 0.3745, 0.6058, 0.3353, 0.6081, 0.333, 0.5864, 0.333, 0.5864, 0.3353, 0.6081, 0.2714, 0.6118, 0.2692, 0.5901, 0.3745, 0.6058, 0.3767, 0.6275, 0.3376, 0.6298, 0.3353, 0.6081, 0.3353, 0.6081, 0.3376, 0.6298, 0.2737, 0.6335, 0.2714, 0.6118, 0.3767, 0.6275, 0.379, 0.6492, 0.3398, 0.6515, 0.3376, 0.6298, 0.3376, 0.6298, 0.3398, 0.6515, 0.276, 0.6552, 0.2737, 0.6335, 0.379, 0.6492, 0.3813, 0.6709, 0.3421, 0.6731, 0.3398, 0.6515, 0.3398, 0.6515, 0.3421, 0.6731, 0.2782, 0.6768, 0.276, 0.6552, 0.3813, 0.6709, 0.3835, 0.6925, 0.3444, 0.6948, 0.3421, 0.6731, 0.3421, 0.6731, 0.3444, 0.6948, 0.2805, 0.6985, 0.2782, 0.6768, 0.3835, 0.6925, 0.3858, 0.7142, 0.3466, 0.7165, 0.3444, 0.6948, 0.3444, 0.6948, 0.3466, 0.7165, 0.2828, 0.7202, 0.2805, 0.6985, 0.3858, 0.7142, 0.3881, 0.7359, 0.3489, 0.7382, 0.3466, 0.7165, 0.3466, 0.7165, 0.3489, 0.7382, 0.285, 0.7419, 0.2828, 0.7202, 0.3881, 0.7359, 0.3903, 0.7576, 0.3512, 0.7599, 0.3489, 0.7382, 0.3489, 0.7382, 0.3512, 0.7599, 0.2873, 0.7636, 0.285, 0.7419, 0.3903, 0.7576, 0.3926, 0.7793, 0.3534, 0.7815, 0.3512, 0.7599, 0.3512, 0.7599, 0.3534, 0.7815, 0.2896, 0.7853, 0.2873, 0.7636, 0.32, 0.08545, 0.3655, 0.08281, 0.3678, 0.1045, 0.3223, 0.1071])
me_cylinder.materials.append(mat_image)
me_cylinder.update()

# ---- objects
ob_light = bpy.data.objects.new('Light', light_light)
ob_cylinder = bpy.data.objects.new('Cylinder', me_cylinder)

# ---- transforms, parenting, visibility, modifiers, constraints
ob_light.location = (4.076, 1.005, 5.904)
ob_light.rotation_euler = (0.6503, 0.05522, 1.866)
ob_light.lock_rotations_4d = False
ob_light.empty_display_type = 'ARROWS'
ob_light.color = (0.0, 0.0, 0.0, 0.0)
ob_light.lineart.crease_threshold = 0.0
ob_cylinder.location = (0.0, 0.0, 0.0)
ob_cylinder.scale = (0.3283, 0.3265, 0.728)

# ---- collection membership
col_collection.objects.link(ob_light)
col_collection.objects.link(ob_cylinder)

# ---- scene / render settings (as saved in the file)
scene.frame_start = 1; scene.frame_end = 250; scene.frame_set(1)
scene.render.engine = 'BLENDER_EEVEE_NEXT'
scene.cycles.sampling_pattern = 'TABULATED_SOBOL'
scene.view_settings.view_transform = 'Standard'
bpy.context.view_layer.update()

# ---- added for rendering (the .blend has no active camera): camera
cam_auto = bpy.data.cameras.new('AutoCamera')
cam_auto.lens = 50.0
cam_auto.sensor_width = 36.0
cam_auto.clip_end = 1000.0
ob_auto_camera = bpy.data.objects.new('AutoCamera', cam_auto)
scene.collection.objects.link(ob_auto_camera)
ob_auto_camera.location = (1.57622, -1.89147, 1.2841)
ob_auto_camera.rotation_euler = (1.09748, -7.21219e-08, 0.694738)
scene.camera = ob_auto_camera
bpy.context.view_layer.update()
